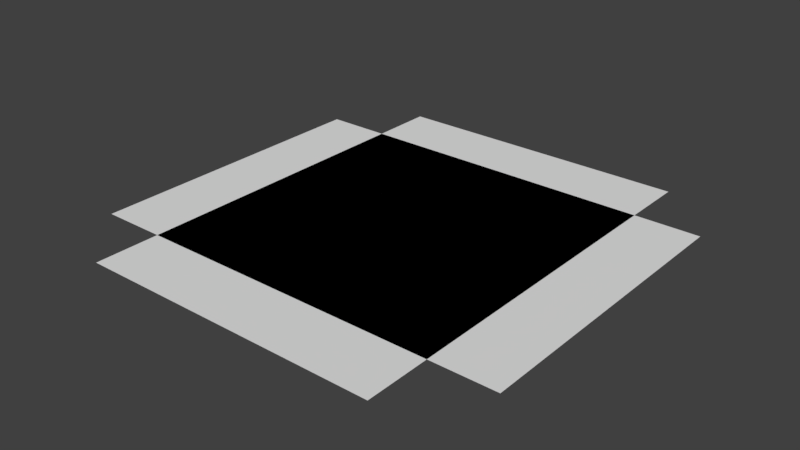 # Source: cross.blend  (saved by Blender 2.78.0; exported with 4.5.12 LTS)
import bpy
from mathutils import Matrix  # noqa: F401  (used for matrix-valued properties, if any)

bpy.ops.wm.read_factory_settings(use_empty=True)
scene = bpy.context.scene
scene.name = 'Scene'

# ---- collections
col_collection_1 = bpy.data.collections.new('Collection 1'); scene.collection.children.link(col_collection_1)

# ---- world
world_world = bpy.data.worlds.new('World'); scene.world = world_world
world_world.color = (0.05088, 0.05088, 0.05088)
world_world.use_sun_shadow = False
world_world.sun_shadow_jitter_overblur = 0.0
world_world.cycles.sampling_method = 'MANUAL'

# ---- meshes
me_plane = bpy.data.meshes.new('Plane')
me_plane.from_pydata([(-3.5, -4.768e-07, 0.0), (3.5, -4.768e-07, 0.0), (-3.5, 10.0, 0.0), (3.5, 10.0, 0.0), (-5.0, 8.5, 0.0), (-5.0, 1.5, 0.0), (5.0, 8.5, 0.0), (5.0, 1.5, 0.0)], [], [(0, 1, 3, 2), (7, 6, 4, 5)])
me_plane.use_remesh_preserve_volume = False
me_plane.use_remesh_preserve_attributes = False
me_plane.use_mirror_vertex_groups = False
me_plane.update()

# ---- objects
ob_plane = bpy.data.objects.new('Plane', me_plane)

# ---- transforms, parenting, visibility, modifiers, constraints
ob_plane.location = (0.0, 0.0, 0.0)
ob_plane.lineart.crease_threshold = 0.0

# ---- collection membership
col_collection_1.objects.link(ob_plane)

# ---- scene / render settings (as saved in the file)
scene.frame_start = 1; scene.frame_end = 250; scene.frame_set(1)
scene.render.engine = 'BLENDER_EEVEE_NEXT'
scene.render.resolution_percentage = 50
scene.render.dither_intensity = 0.0
scene.cycles.use_denoising = False
scene.cycles.samples = 128
scene.cycles.sampling_pattern = 'TABULATED_SOBOL'
scene.cycles.light_sampling_threshold = 0.0
scene.cycles.use_adaptive_sampling = False
scene.cycles.use_light_tree = False
scene.cycles.blur_glossy = 0.0
scene.cycles.sample_clamp_indirect = 0.0
scene.view_settings.view_transform = 'Standard'
bpy.context.view_layer.update()

# ---- added for rendering (the .blend has no active camera and no usable light): camera, sun
cam_auto = bpy.data.cameras.new('AutoCamera')
cam_auto.lens = 50.0
cam_auto.sensor_width = 36.0
cam_auto.clip_end = 1000.0
ob_auto_camera = bpy.data.objects.new('AutoCamera', cam_auto)
scene.collection.objects.link(ob_auto_camera)
ob_auto_camera.location = (13.0847, -10.7016, 10.4677)
ob_auto_camera.rotation_euler = (1.09748, -7.21219e-08, 0.694738)
scene.camera = ob_auto_camera
light_auto_sun = bpy.data.lights.new('AutoSun', 'SUN')
light_auto_sun.energy = 3.0
light_auto_sun.angle = 0.0523599
ob_auto_sun = bpy.data.objects.new('AutoSun', light_auto_sun)
scene.collection.objects.link(ob_auto_sun)
ob_auto_sun.rotation_euler = (0.872665, 0.174533, 0.523599)
bpy.context.view_layer.update()
